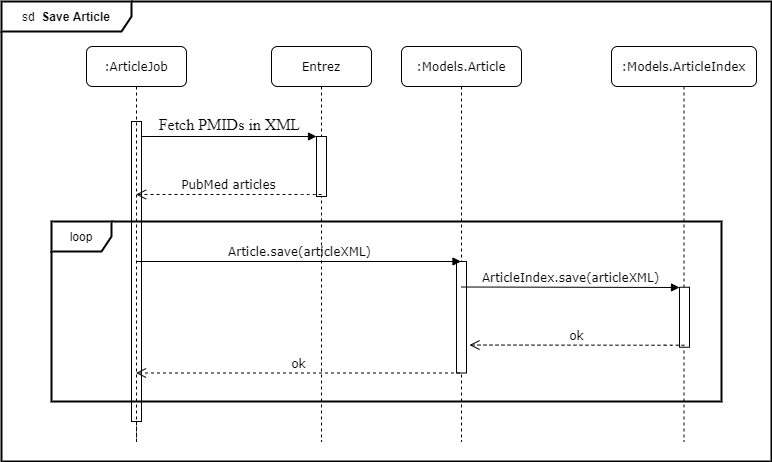

The diagram above was exported from draw.io. Its source (the exported page's mxGraphModel, read from the mxfile embedded in the PNG):
<mxGraphModel dx="1086" dy="806" grid="1" gridSize="10" guides="1" tooltips="1" connect="1" arrows="1" fold="1" page="1" pageScale="1" pageWidth="1169" pageHeight="827" math="0" shadow="0">
  <root>
    <mxCell id="0" />
    <mxCell id="1" parent="0" />
    <mxCell id="2" value="sd&amp;nbsp;&lt;b&gt;&amp;nbsp;Save Article&lt;/b&gt;" style="shape=umlFrame;whiteSpace=wrap;html=1;strokeWidth=2;width=130;height=30;" vertex="1" parent="1">
      <mxGeometry x="10" y="80" width="770" height="460" as="geometry" />
    </mxCell>
    <mxCell id="3" value="" style="endArrow=none;dashed=1;html=1;" edge="1" parent="1">
      <mxGeometry width="50" height="50" relative="1" as="geometry">
        <mxPoint x="145" y="520" as="sourcePoint" />
        <mxPoint x="145" y="200" as="targetPoint" />
      </mxGeometry>
    </mxCell>
    <mxCell id="4" value="Entrez" style="shape=umlLifeline;perimeter=lifelinePerimeter;whiteSpace=wrap;html=1;container=1;collapsible=0;recursiveResize=0;outlineConnect=0;rounded=1;shadow=0;comic=0;labelBackgroundColor=none;strokeWidth=1;fontFamily=Verdana;fontSize=12;align=center;" vertex="1" parent="1">
      <mxGeometry x="280" y="125" width="100" height="395" as="geometry" />
    </mxCell>
    <mxCell id="5" value="" style="html=1;points=[];perimeter=orthogonalPerimeter;rounded=0;shadow=0;comic=0;labelBackgroundColor=none;strokeWidth=1;fontFamily=Verdana;fontSize=12;align=center;" vertex="1" parent="4">
      <mxGeometry x="45" y="90" width="10" height="60" as="geometry" />
    </mxCell>
    <mxCell id="6" value=":Models.Article" style="shape=umlLifeline;perimeter=lifelinePerimeter;whiteSpace=wrap;html=1;container=1;collapsible=0;recursiveResize=0;outlineConnect=0;rounded=1;shadow=0;comic=0;labelBackgroundColor=none;strokeWidth=1;fontFamily=Verdana;fontSize=12;align=center;" vertex="1" parent="1">
      <mxGeometry x="410" y="125" width="120" height="395" as="geometry" />
    </mxCell>
    <mxCell id="7" value="" style="html=1;points=[];perimeter=orthogonalPerimeter;rounded=0;shadow=0;comic=0;labelBackgroundColor=none;strokeWidth=1;fontFamily=Verdana;fontSize=12;align=center;" vertex="1" parent="6">
      <mxGeometry x="55" y="215" width="10" height="111.5" as="geometry" />
    </mxCell>
    <mxCell id="8" value=":Models.ArticleIndex" style="shape=umlLifeline;perimeter=lifelinePerimeter;whiteSpace=wrap;html=1;container=1;collapsible=0;recursiveResize=0;outlineConnect=0;rounded=1;shadow=0;comic=0;labelBackgroundColor=none;strokeWidth=1;fontFamily=Verdana;fontSize=12;align=center;" vertex="1" parent="1">
      <mxGeometry x="620" y="125" width="145" height="395" as="geometry" />
    </mxCell>
    <mxCell id="9" value="" style="html=1;points=[];perimeter=orthogonalPerimeter;rounded=0;shadow=0;comic=0;labelBackgroundColor=none;strokeWidth=1;fontFamily=Verdana;fontSize=12;align=center;" vertex="1" parent="8">
      <mxGeometry x="68" y="240.75" width="10" height="60" as="geometry" />
    </mxCell>
    <mxCell id="10" value="ok" style="html=1;verticalAlign=bottom;endArrow=open;dashed=1;endSize=8;labelBackgroundColor=none;fontFamily=Verdana;fontSize=12;elbow=vertical;entryX=1.3;entryY=0.749;entryDx=0;entryDy=0;entryPerimeter=0;" edge="1" parent="8" target="7">
      <mxGeometry relative="1" as="geometry">
        <mxPoint x="-95" y="298.5" as="targetPoint" />
        <Array as="points">
          <mxPoint x="63" y="298.75" />
        </Array>
        <mxPoint x="73" y="298.75" as="sourcePoint" />
      </mxGeometry>
    </mxCell>
    <mxCell id="11" value="&lt;span style=&quot;font-family: &amp;#34;times new roman&amp;#34; , serif ; font-size: 15.9991px ; text-align: left ; background-color: rgb(255 , 255 , 255)&quot;&gt;Fetch PMIDs in XML&lt;/span&gt;" style="html=1;verticalAlign=bottom;endArrow=block;entryX=0;entryY=0;labelBackgroundColor=none;fontFamily=Verdana;fontSize=12;edgeStyle=elbowEdgeStyle;elbow=vertical;" edge="1" source="12" target="5" parent="1">
      <mxGeometry relative="1" as="geometry">
        <mxPoint x="215" y="320" as="sourcePoint" />
      </mxGeometry>
    </mxCell>
    <mxCell id="12" value="" style="html=1;points=[];perimeter=orthogonalPerimeter;rounded=0;shadow=0;comic=0;labelBackgroundColor=none;strokeWidth=1;fontFamily=Verdana;fontSize=12;align=center;" vertex="1" parent="1">
      <mxGeometry x="140" y="200" width="10" height="300" as="geometry" />
    </mxCell>
    <mxCell id="13" value="PubMed articles" style="html=1;verticalAlign=bottom;endArrow=open;dashed=1;endSize=8;labelBackgroundColor=none;fontFamily=Verdana;fontSize=12;elbow=vertical;" edge="1" target="17" parent="1">
      <mxGeometry relative="1" as="geometry">
        <mxPoint x="300" y="370" as="targetPoint" />
        <Array as="points">
          <mxPoint x="320" y="273" />
        </Array>
        <mxPoint x="330" y="273" as="sourcePoint" />
      </mxGeometry>
    </mxCell>
    <mxCell id="14" value="Article.save(articleXML)" style="html=1;verticalAlign=bottom;endArrow=block;labelBackgroundColor=none;fontFamily=Verdana;fontSize=12;entryX=0.45;entryY=0;entryDx=0;entryDy=0;entryPerimeter=0;" edge="1" target="7" parent="1">
      <mxGeometry relative="1" as="geometry">
        <mxPoint x="144.5" y="340" as="sourcePoint" />
        <mxPoint x="627" y="446.5" as="targetPoint" />
      </mxGeometry>
    </mxCell>
    <mxCell id="15" value="ok" style="html=1;verticalAlign=bottom;endArrow=open;dashed=1;endSize=8;labelBackgroundColor=none;fontFamily=Verdana;fontSize=12;elbow=vertical;exitX=0.35;exitY=1;exitDx=0;exitDy=0;exitPerimeter=0;" edge="1" source="7" parent="1">
      <mxGeometry relative="1" as="geometry">
        <mxPoint x="144.5" y="451.5" as="targetPoint" />
        <mxPoint x="479.5" y="421.5" as="sourcePoint" />
      </mxGeometry>
    </mxCell>
    <mxCell id="16" value="ArticleIndex.save(articleXML)" style="html=1;verticalAlign=bottom;endArrow=block;entryX=0;entryY=0;labelBackgroundColor=none;fontFamily=Verdana;fontSize=12;edgeStyle=elbowEdgeStyle;elbow=vertical;" edge="1" target="9" parent="1">
      <mxGeometry relative="1" as="geometry">
        <mxPoint x="469.5" y="365.5" as="sourcePoint" />
      </mxGeometry>
    </mxCell>
    <mxCell id="17" value=":ArticleJob" style="shape=umlLifeline;perimeter=lifelinePerimeter;whiteSpace=wrap;html=1;container=1;collapsible=0;recursiveResize=0;outlineConnect=0;rounded=1;shadow=0;comic=0;labelBackgroundColor=none;strokeWidth=1;fontFamily=Verdana;fontSize=12;align=center;" vertex="1" parent="1">
      <mxGeometry x="95" y="125" width="100" height="395" as="geometry" />
    </mxCell>
    <mxCell id="18" value="loop" style="shape=umlFrame;whiteSpace=wrap;html=1;strokeWidth=2;" vertex="1" parent="1">
      <mxGeometry x="60" y="300" width="670" height="180" as="geometry" />
    </mxCell>
  </root>
</mxGraphModel>